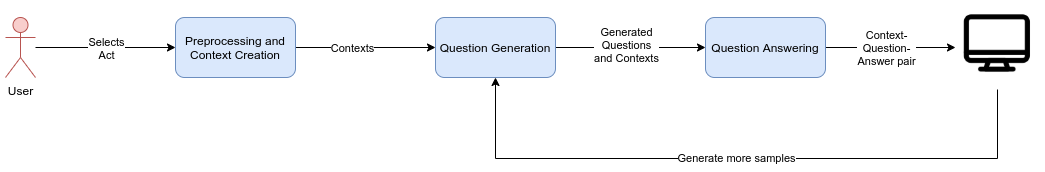

The diagram above was exported from draw.io. Its source (the exported page's mxGraphModel, read from the mxfile embedded in the PNG):
<mxGraphModel dx="2172" dy="713" grid="1" gridSize="10" guides="1" tooltips="1" connect="1" arrows="1" fold="1" page="1" pageScale="1" pageWidth="827" pageHeight="1169" math="0" shadow="0">
  <root>
    <mxCell id="0" />
    <mxCell id="1" parent="0" />
    <mxCell id="TUopIALP5xna6Yj0BOBg-10" style="edgeStyle=orthogonalEdgeStyle;rounded=0;orthogonalLoop=1;jettySize=auto;html=1;entryX=0;entryY=0.5;entryDx=0;entryDy=0;" edge="1" parent="1" source="TUopIALP5xna6Yj0BOBg-1" target="TUopIALP5xna6Yj0BOBg-4">
      <mxGeometry relative="1" as="geometry" />
    </mxCell>
    <mxCell id="TUopIALP5xna6Yj0BOBg-12" value="Contexts" style="edgeLabel;html=1;align=center;verticalAlign=middle;resizable=0;points=[];" vertex="1" connectable="0" parent="TUopIALP5xna6Yj0BOBg-10">
      <mxGeometry x="-0.2" relative="1" as="geometry">
        <mxPoint as="offset" />
      </mxGeometry>
    </mxCell>
    <mxCell id="TUopIALP5xna6Yj0BOBg-1" value="Preprocessing and Context Creation" style="rounded=1;whiteSpace=wrap;html=1;fillColor=#dae8fc;strokeColor=#6c8ebf;glass=0;shadow=0;sketch=0;" vertex="1" parent="1">
      <mxGeometry x="-190" y="310" width="120" height="60" as="geometry" />
    </mxCell>
    <mxCell id="TUopIALP5xna6Yj0BOBg-6" style="edgeStyle=orthogonalEdgeStyle;rounded=0;orthogonalLoop=1;jettySize=auto;html=1;" edge="1" parent="1" source="TUopIALP5xna6Yj0BOBg-2" target="TUopIALP5xna6Yj0BOBg-1">
      <mxGeometry relative="1" as="geometry" />
    </mxCell>
    <mxCell id="TUopIALP5xna6Yj0BOBg-9" value="Selects&lt;br&gt;Act" style="edgeLabel;html=1;align=center;verticalAlign=middle;resizable=0;points=[];" vertex="1" connectable="0" parent="TUopIALP5xna6Yj0BOBg-6">
      <mxGeometry x="-0.2571" y="4" relative="1" as="geometry">
        <mxPoint x="18" y="4" as="offset" />
      </mxGeometry>
    </mxCell>
    <mxCell id="TUopIALP5xna6Yj0BOBg-2" value="User" style="shape=umlActor;verticalLabelPosition=bottom;verticalAlign=top;html=1;outlineConnect=0;rounded=1;shadow=0;glass=0;sketch=0;fillColor=#f8cecc;strokeColor=#b85450;" vertex="1" parent="1">
      <mxGeometry x="-360" y="310" width="30" height="60" as="geometry" />
    </mxCell>
    <mxCell id="TUopIALP5xna6Yj0BOBg-13" style="edgeStyle=orthogonalEdgeStyle;rounded=0;orthogonalLoop=1;jettySize=auto;html=1;entryX=0;entryY=0.5;entryDx=0;entryDy=0;" edge="1" parent="1" source="TUopIALP5xna6Yj0BOBg-4" target="TUopIALP5xna6Yj0BOBg-5">
      <mxGeometry relative="1" as="geometry">
        <mxPoint x="290" y="340" as="targetPoint" />
        <Array as="points">
          <mxPoint x="260" y="340" />
          <mxPoint x="260" y="340" />
        </Array>
      </mxGeometry>
    </mxCell>
    <mxCell id="TUopIALP5xna6Yj0BOBg-14" value="Generated&lt;br&gt;Questions&lt;br&gt;and Contexts" style="edgeLabel;html=1;align=center;verticalAlign=middle;resizable=0;points=[];" vertex="1" connectable="0" parent="TUopIALP5xna6Yj0BOBg-13">
      <mxGeometry x="-0.2" y="3" relative="1" as="geometry">
        <mxPoint x="10" as="offset" />
      </mxGeometry>
    </mxCell>
    <mxCell id="TUopIALP5xna6Yj0BOBg-4" value="Question Generation" style="rounded=1;whiteSpace=wrap;html=1;fillColor=#dae8fc;strokeColor=#6c8ebf;glass=0;shadow=0;sketch=0;" vertex="1" parent="1">
      <mxGeometry x="70" y="310" width="120" height="60" as="geometry" />
    </mxCell>
    <mxCell id="TUopIALP5xna6Yj0BOBg-17" style="edgeStyle=orthogonalEdgeStyle;rounded=0;orthogonalLoop=1;jettySize=auto;html=1;entryX=0;entryY=0.5;entryDx=0;entryDy=0;" edge="1" parent="1" source="TUopIALP5xna6Yj0BOBg-5" target="TUopIALP5xna6Yj0BOBg-16">
      <mxGeometry relative="1" as="geometry" />
    </mxCell>
    <mxCell id="TUopIALP5xna6Yj0BOBg-18" value="Context-&lt;br&gt;Question-&lt;br&gt;Answer pair" style="edgeLabel;html=1;align=center;verticalAlign=middle;resizable=0;points=[];" vertex="1" connectable="0" parent="TUopIALP5xna6Yj0BOBg-17">
      <mxGeometry x="-0.2769" y="-1" relative="1" as="geometry">
        <mxPoint x="13" y="-1" as="offset" />
      </mxGeometry>
    </mxCell>
    <mxCell id="TUopIALP5xna6Yj0BOBg-5" value="Question Answering" style="rounded=1;whiteSpace=wrap;html=1;fillColor=#dae8fc;strokeColor=#6c8ebf;glass=0;shadow=0;sketch=0;" vertex="1" parent="1">
      <mxGeometry x="340" y="310" width="120" height="60" as="geometry" />
    </mxCell>
    <mxCell id="TUopIALP5xna6Yj0BOBg-20" style="edgeStyle=orthogonalEdgeStyle;rounded=0;sketch=0;orthogonalLoop=1;jettySize=auto;html=1;shadow=0;strokeColor=#000000;entryX=0.5;entryY=1;entryDx=0;entryDy=0;" edge="1" parent="1" source="TUopIALP5xna6Yj0BOBg-16" target="TUopIALP5xna6Yj0BOBg-4">
      <mxGeometry relative="1" as="geometry">
        <mxPoint x="632" y="520" as="targetPoint" />
        <Array as="points">
          <mxPoint x="632" y="451" />
          <mxPoint x="130" y="451" />
        </Array>
      </mxGeometry>
    </mxCell>
    <mxCell id="TUopIALP5xna6Yj0BOBg-21" value="Generate more samples" style="edgeLabel;html=1;align=center;verticalAlign=middle;resizable=0;points=[];" vertex="1" connectable="0" parent="TUopIALP5xna6Yj0BOBg-20">
      <mxGeometry x="0.0429" y="4" relative="1" as="geometry">
        <mxPoint x="9" y="-5" as="offset" />
      </mxGeometry>
    </mxCell>
    <mxCell id="TUopIALP5xna6Yj0BOBg-16" value="" style="shape=image;html=1;verticalAlign=top;verticalLabelPosition=bottom;labelBackgroundColor=#ffffff;imageAspect=0;aspect=fixed;image=https://cdn4.iconfinder.com/data/icons/multimedia-75/512/multimedia-37-128.png;rounded=1;shadow=0;glass=0;sketch=0;" vertex="1" parent="1">
      <mxGeometry x="590" y="298" width="84" height="84" as="geometry" />
    </mxCell>
  </root>
</mxGraphModel>